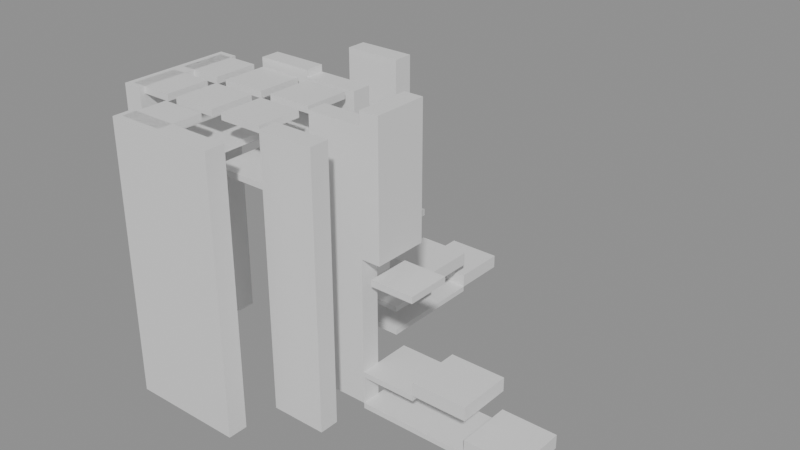 # Source: building_lego.blend  (saved by Blender 5.0.119; exported with 4.5.12 LTS)
import bpy
from mathutils import Matrix  # noqa: F401  (used for matrix-valued properties, if any)

bpy.ops.wm.read_factory_settings(use_empty=True)
scene = bpy.context.scene
scene.name = 'Scene'

# ---- collections
col_01_paredes_externas = bpy.data.collections.new('01_Paredes_Externas'); scene.collection.children.link(col_01_paredes_externas)
col_02_paredes_internas = bpy.data.collections.new('02_Paredes_Internas'); scene.collection.children.link(col_02_paredes_internas)
col_03_pisos_escadas = bpy.data.collections.new('03_Pisos_Escadas'); scene.collection.children.link(col_03_pisos_escadas)
col_04_moveis_decoracoes = bpy.data.collections.new('04_Moveis_Decoracoes'); scene.collection.children.link(col_04_moveis_decoracoes)

# ---- materials (node trees are filled in below, after node groups)
mat_mat_parede_externa = bpy.data.materials.new('Mat_Parede_Externa')
mat_mat_parede_interna = bpy.data.materials.new('Mat_Parede_Interna')
mat_mat_pisos = bpy.data.materials.new('Mat_Pisos')
mat_mat_moveis = bpy.data.materials.new('Mat_Moveis')

# ---- material node trees
mat_mat_parede_externa.use_nodes = True; mat_mat_parede_externa.node_tree.nodes.clear()
_N = mat_mat_parede_externa.node_tree.nodes; _L = mat_mat_parede_externa.node_tree.links
n0 = _N.new('ShaderNodeBsdfPrincipled'); n0.name = 'BSDF - Pré-fundamentado'; n0.location = (-200, 100)
n1 = _N.new('ShaderNodeOutputMaterial'); n1.name = 'Saída de material'; n1.location = (200, 100)
_L.new(n0.outputs[0], n1.inputs[0])
n1.is_active_output = True
mat_mat_parede_interna.use_nodes = True; mat_mat_parede_interna.node_tree.nodes.clear()
_N = mat_mat_parede_interna.node_tree.nodes; _L = mat_mat_parede_interna.node_tree.links
n0 = _N.new('ShaderNodeBsdfPrincipled'); n0.name = 'BSDF - Pré-fundamentado'; n0.location = (-200, 100)
n1 = _N.new('ShaderNodeOutputMaterial'); n1.name = 'Saída de material'; n1.location = (200, 100)
_L.new(n0.outputs[0], n1.inputs[0])
n1.is_active_output = True
mat_mat_pisos.use_nodes = True; mat_mat_pisos.node_tree.nodes.clear()
_N = mat_mat_pisos.node_tree.nodes; _L = mat_mat_pisos.node_tree.links
n0 = _N.new('ShaderNodeBsdfPrincipled'); n0.name = 'BSDF - Pré-fundamentado'; n0.location = (-200, 100)
n1 = _N.new('ShaderNodeOutputMaterial'); n1.name = 'Saída de material'; n1.location = (200, 100)
_L.new(n0.outputs[0], n1.inputs[0])
n1.is_active_output = True
mat_mat_moveis.use_nodes = True; mat_mat_moveis.node_tree.nodes.clear()
_N = mat_mat_moveis.node_tree.nodes; _L = mat_mat_moveis.node_tree.links
n0 = _N.new('ShaderNodeBsdfPrincipled'); n0.name = 'BSDF - Pré-fundamentado'; n0.location = (-200, 100)
n1 = _N.new('ShaderNodeOutputMaterial'); n1.name = 'Saída de material'; n1.location = (200, 100)
_L.new(n0.outputs[0], n1.inputs[0])
n1.is_active_output = True

# ---- meshes
me_bloco_jungle_wall_328_155_z_1 = bpy.data.meshes.new('Bloco_jungle_wall_328_155_z-1')
me_bloco_jungle_wall_328_155_z_1.from_pydata([(-0.5, -0.175, -1.2), (0.5, -0.175, -1.2), (0.5, 0.175, -1.2), (-0.5, 0.175, -1.2), (-0.5, -0.175, 1.2), (0.5, -0.175, 1.2), (0.5, 0.175, 1.2), (-0.5, 0.175, 1.2)], [], [(0, 1, 2, 3), (4, 7, 6, 5), (0, 4, 5, 1), (2, 6, 7, 3), (0, 3, 7, 4), (1, 5, 6, 2)])
me_bloco_jungle_wall_328_155_z_1.materials.append(mat_mat_parede_externa)
me_bloco_jungle_wall_328_155_z_1.update()
me_bloco_jungle_wall_328_155_z19 = bpy.data.meshes.new('Bloco_jungle_wall_328_155_z19')
me_bloco_jungle_wall_328_155_z19.from_pydata([(-0.5, -0.175, -1.2), (0.5, -0.175, -1.2), (0.5, 0.175, -1.2), (-0.5, 0.175, -1.2), (-0.5, -0.175, 1.2), (0.5, -0.175, 1.2), (0.5, 0.175, 1.2), (-0.5, 0.175, 1.2)], [], [(0, 1, 2, 3), (4, 7, 6, 5), (0, 4, 5, 1), (2, 6, 7, 3), (0, 3, 7, 4), (1, 5, 6, 2)])
me_bloco_jungle_wall_328_155_z19.materials.append(mat_mat_parede_externa)
me_bloco_jungle_wall_328_155_z19.update()
me_bloco_jungle_wall_329_155_z_1 = bpy.data.meshes.new('Bloco_jungle_wall_329_155_z-1')
me_bloco_jungle_wall_329_155_z_1.from_pydata([(-0.5, -0.175, -1.2), (0.5, -0.175, -1.2), (0.5, 0.175, -1.2), (-0.5, 0.175, -1.2), (-0.5, -0.175, 1.2), (0.5, -0.175, 1.2), (0.5, 0.175, 1.2), (-0.5, 0.175, 1.2)], [], [(0, 1, 2, 3), (4, 7, 6, 5), (0, 4, 5, 1), (2, 6, 7, 3), (0, 3, 7, 4), (1, 5, 6, 2)])
me_bloco_jungle_wall_329_155_z_1.materials.append(mat_mat_parede_externa)
me_bloco_jungle_wall_329_155_z_1.update()
me_bloco_jungle_wall_329_155_z19 = bpy.data.meshes.new('Bloco_jungle_wall_329_155_z19')
me_bloco_jungle_wall_329_155_z19.from_pydata([(-0.5, -0.175, -1.2), (0.5, -0.175, -1.2), (0.5, 0.175, -1.2), (-0.5, 0.175, -1.2), (-0.5, -0.175, 1.2), (0.5, -0.175, 1.2), (0.5, 0.175, 1.2), (-0.5, 0.175, 1.2)], [], [(0, 1, 2, 3), (4, 7, 6, 5), (0, 4, 5, 1), (2, 6, 7, 3), (0, 3, 7, 4), (1, 5, 6, 2)])
me_bloco_jungle_wall_329_155_z19.materials.append(mat_mat_parede_externa)
me_bloco_jungle_wall_329_155_z19.update()
me_bloco_stone_arch_329_159_z21 = bpy.data.meshes.new('Bloco_stone_arch_329_159_z21')
me_bloco_stone_arch_329_159_z21.from_pydata([(-0.5, -0.175, -1.2), (0.5, -0.175, -1.2), (0.5, 0.175, -1.2), (-0.5, 0.175, -1.2), (-0.5, -0.175, 1.2), (0.5, -0.175, 1.2), (0.5, 0.175, 1.2), (-0.5, 0.175, 1.2)], [], [(0, 1, 2, 3), (4, 7, 6, 5), (0, 4, 5, 1), (2, 6, 7, 3), (0, 3, 7, 4), (1, 5, 6, 2)])
me_bloco_stone_arch_329_159_z21.materials.append(mat_mat_parede_externa)
me_bloco_stone_arch_329_159_z21.update()
me_bloco_jungle_wall_327_156_z_1 = bpy.data.meshes.new('Bloco_jungle_wall_327_156_z-1')
me_bloco_jungle_wall_327_156_z_1.from_pydata([(-0.175, -0.5, -1.2), (0.175, -0.5, -1.2), (0.175, 0.5, -1.2), (-0.175, 0.5, -1.2), (-0.175, -0.5, 1.2), (0.175, -0.5, 1.2), (0.175, 0.5, 1.2), (-0.175, 0.5, 1.2)], [], [(0, 1, 2, 3), (4, 7, 6, 5), (0, 4, 5, 1), (2, 6, 7, 3), (0, 3, 7, 4), (1, 5, 6, 2)])
me_bloco_jungle_wall_327_156_z_1.materials.append(mat_mat_parede_externa)
me_bloco_jungle_wall_327_156_z_1.update()
me_bloco_jungle_wall_327_156_z19 = bpy.data.meshes.new('Bloco_jungle_wall_327_156_z19')
me_bloco_jungle_wall_327_156_z19.from_pydata([(-0.175, -0.5, -1.2), (0.175, -0.5, -1.2), (0.175, 0.5, -1.2), (-0.175, 0.5, -1.2), (-0.175, -0.5, 1.2), (0.175, -0.5, 1.2), (0.175, 0.5, 1.2), (-0.175, 0.5, 1.2)], [], [(0, 1, 2, 3), (4, 7, 6, 5), (0, 4, 5, 1), (2, 6, 7, 3), (0, 3, 7, 4), (1, 5, 6, 2)])
me_bloco_jungle_wall_327_156_z19.materials.append(mat_mat_parede_externa)
me_bloco_jungle_wall_327_156_z19.update()
me_bloco_jungle_wall_327_157_z_1 = bpy.data.meshes.new('Bloco_jungle_wall_327_157_z-1')
me_bloco_jungle_wall_327_157_z_1.from_pydata([(-0.175, -0.5, -1.2), (0.175, -0.5, -1.2), (0.175, 0.5, -1.2), (-0.175, 0.5, -1.2), (-0.175, -0.5, 1.2), (0.175, -0.5, 1.2), (0.175, 0.5, 1.2), (-0.175, 0.5, 1.2)], [], [(0, 1, 2, 3), (4, 7, 6, 5), (0, 4, 5, 1), (2, 6, 7, 3), (0, 3, 7, 4), (1, 5, 6, 2)])
me_bloco_jungle_wall_327_157_z_1.materials.append(mat_mat_parede_externa)
me_bloco_jungle_wall_327_157_z_1.update()
me_bloco_jungle_wall_327_157_z19 = bpy.data.meshes.new('Bloco_jungle_wall_327_157_z19')
me_bloco_jungle_wall_327_157_z19.from_pydata([(-0.175, -0.5, -1.2), (0.175, -0.5, -1.2), (0.175, 0.5, -1.2), (-0.175, 0.5, -1.2), (-0.175, -0.5, 1.2), (0.175, -0.5, 1.2), (0.175, 0.5, 1.2), (-0.175, 0.5, 1.2)], [], [(0, 1, 2, 3), (4, 7, 6, 5), (0, 4, 5, 1), (2, 6, 7, 3), (0, 3, 7, 4), (1, 5, 6, 2)])
me_bloco_jungle_wall_327_157_z19.materials.append(mat_mat_parede_externa)
me_bloco_jungle_wall_327_157_z19.update()
me_bloco_stone_arch_331_157_z21 = bpy.data.meshes.new('Bloco_stone_arch_331_157_z21')
me_bloco_stone_arch_331_157_z21.from_pydata([(-0.175, -0.5, -1.2), (0.175, -0.5, -1.2), (0.175, 0.5, -1.2), (-0.175, 0.5, -1.2), (-0.175, -0.5, 1.2), (0.175, -0.5, 1.2), (0.175, 0.5, 1.2), (-0.175, 0.5, 1.2)], [], [(0, 1, 2, 3), (4, 7, 6, 5), (0, 4, 5, 1), (2, 6, 7, 3), (0, 3, 7, 4), (1, 5, 6, 2)])
me_bloco_stone_arch_331_157_z21.materials.append(mat_mat_parede_externa)
me_bloco_stone_arch_331_157_z21.update()
me_bloco_jungle_wall_330_156_z_1 = bpy.data.meshes.new('Bloco_jungle_wall_330_156_z-1')
me_bloco_jungle_wall_330_156_z_1.from_pydata([(-0.5, -0.175, -1.2), (0.5, -0.175, -1.2), (0.5, 0.175, -1.2), (-0.5, 0.175, -1.2), (-0.5, -0.175, 1.2), (0.5, -0.175, 1.2), (0.5, 0.175, 1.2), (-0.5, 0.175, 1.2)], [], [(0, 1, 2, 3), (4, 7, 6, 5), (0, 4, 5, 1), (2, 6, 7, 3), (0, 3, 7, 4), (1, 5, 6, 2)])
me_bloco_jungle_wall_330_156_z_1.materials.append(mat_mat_parede_interna)
me_bloco_jungle_wall_330_156_z_1.update()
me_bloco_jungle_wall_330_156_z19 = bpy.data.meshes.new('Bloco_jungle_wall_330_156_z19')
me_bloco_jungle_wall_330_156_z19.from_pydata([(-0.5, -0.175, -1.2), (0.5, -0.175, -1.2), (0.5, 0.175, -1.2), (-0.5, 0.175, -1.2), (-0.5, -0.175, 1.2), (0.5, -0.175, 1.2), (0.5, 0.175, 1.2), (-0.5, 0.175, 1.2)], [], [(0, 1, 2, 3), (4, 7, 6, 5), (0, 4, 5, 1), (2, 6, 7, 3), (0, 3, 7, 4), (1, 5, 6, 2)])
me_bloco_jungle_wall_330_156_z19.materials.append(mat_mat_parede_interna)
me_bloco_jungle_wall_330_156_z19.update()
me_bloco_jungle_wall_330_157_z_1 = bpy.data.meshes.new('Bloco_jungle_wall_330_157_z-1')
me_bloco_jungle_wall_330_157_z_1.from_pydata([(-0.5, -0.175, -1.2), (0.5, -0.175, -1.2), (0.5, 0.175, -1.2), (-0.5, 0.175, -1.2), (-0.5, -0.175, 1.2), (0.5, -0.175, 1.2), (0.5, 0.175, 1.2), (-0.5, 0.175, 1.2)], [], [(0, 1, 2, 3), (4, 7, 6, 5), (0, 4, 5, 1), (2, 6, 7, 3), (0, 3, 7, 4), (1, 5, 6, 2)])
me_bloco_jungle_wall_330_157_z_1.materials.append(mat_mat_parede_interna)
me_bloco_jungle_wall_330_157_z_1.update()
me_bloco_jungle_wall_330_157_z19 = bpy.data.meshes.new('Bloco_jungle_wall_330_157_z19')
me_bloco_jungle_wall_330_157_z19.from_pydata([(-0.5, -0.175, -1.2), (0.5, -0.175, -1.2), (0.5, 0.175, -1.2), (-0.5, 0.175, -1.2), (-0.5, -0.175, 1.2), (0.5, -0.175, 1.2), (0.5, 0.175, 1.2), (-0.5, 0.175, 1.2)], [], [(0, 1, 2, 3), (4, 7, 6, 5), (0, 4, 5, 1), (2, 6, 7, 3), (0, 3, 7, 4), (1, 5, 6, 2)])
me_bloco_jungle_wall_330_157_z19.materials.append(mat_mat_parede_interna)
me_bloco_jungle_wall_330_157_z19.update()
me_bloco_jungle_wall_328_158_z_1 = bpy.data.meshes.new('Bloco_jungle_wall_328_158_z-1')
me_bloco_jungle_wall_328_158_z_1.from_pydata([(-0.5, -0.175, -1.2), (0.5, -0.175, -1.2), (0.5, 0.175, -1.2), (-0.5, 0.175, -1.2), (-0.5, -0.175, 1.2), (0.5, -0.175, 1.2), (0.5, 0.175, 1.2), (-0.5, 0.175, 1.2)], [], [(0, 1, 2, 3), (4, 7, 6, 5), (0, 4, 5, 1), (2, 6, 7, 3), (0, 3, 7, 4), (1, 5, 6, 2)])
me_bloco_jungle_wall_328_158_z_1.materials.append(mat_mat_parede_interna)
me_bloco_jungle_wall_328_158_z_1.update()
me_bloco_jungle_wall_328_158_z20 = bpy.data.meshes.new('Bloco_jungle_wall_328_158_z20')
me_bloco_jungle_wall_328_158_z20.from_pydata([(-0.5, -0.175, -1.2), (0.5, -0.175, -1.2), (0.5, 0.175, -1.2), (-0.5, 0.175, -1.2), (-0.5, -0.175, 1.2), (0.5, -0.175, 1.2), (0.5, 0.175, 1.2), (-0.5, 0.175, 1.2)], [], [(0, 1, 2, 3), (4, 7, 6, 5), (0, 4, 5, 1), (2, 6, 7, 3), (0, 3, 7, 4), (1, 5, 6, 2)])
me_bloco_jungle_wall_328_158_z20.materials.append(mat_mat_parede_interna)
me_bloco_jungle_wall_328_158_z20.update()
me_bloco_jungle_wall_329_158_z_1 = bpy.data.meshes.new('Bloco_jungle_wall_329_158_z-1')
me_bloco_jungle_wall_329_158_z_1.from_pydata([(-0.5, -0.175, -1.2), (0.5, -0.175, -1.2), (0.5, 0.175, -1.2), (-0.5, 0.175, -1.2), (-0.5, -0.175, 1.2), (0.5, -0.175, 1.2), (0.5, 0.175, 1.2), (-0.5, 0.175, 1.2)], [], [(0, 1, 2, 3), (4, 7, 6, 5), (0, 4, 5, 1), (2, 6, 7, 3), (0, 3, 7, 4), (1, 5, 6, 2)])
me_bloco_jungle_wall_329_158_z_1.materials.append(mat_mat_parede_interna)
me_bloco_jungle_wall_329_158_z_1.update()
me_bloco_jungle_wall_329_158_z19 = bpy.data.meshes.new('Bloco_jungle_wall_329_158_z19')
me_bloco_jungle_wall_329_158_z19.from_pydata([(-0.5, -0.175, -1.2), (0.5, -0.175, -1.2), (0.5, 0.175, -1.2), (-0.5, 0.175, -1.2), (-0.5, -0.175, 1.2), (0.5, -0.175, 1.2), (0.5, 0.175, 1.2), (-0.5, 0.175, 1.2)], [], [(0, 1, 2, 3), (4, 7, 6, 5), (0, 4, 5, 1), (2, 6, 7, 3), (0, 3, 7, 4), (1, 5, 6, 2)])
me_bloco_jungle_wall_329_158_z19.materials.append(mat_mat_parede_interna)
me_bloco_jungle_wall_329_158_z19.update()
me_piso_stone_328_156_z34 = bpy.data.meshes.new('Piso_stone_328_156_z34')
me_piso_stone_328_156_z34.from_pydata([(-0.5, -0.5, -0.05), (0.5, -0.5, -0.05), (0.5, 0.5, -0.05), (-0.5, 0.5, -0.05), (-0.5, -0.5, 0.05), (0.5, -0.5, 0.05), (0.5, 0.5, 0.05), (-0.5, 0.5, 0.05)], [], [(0, 1, 2, 3), (4, 7, 6, 5), (0, 4, 5, 1), (2, 6, 7, 3), (0, 3, 7, 4), (1, 5, 6, 2)])
me_piso_stone_328_156_z34.materials.append(mat_mat_pisos)
me_piso_stone_328_156_z34.update()
me_piso_stone_329_156_z32 = bpy.data.meshes.new('Piso_stone_329_156_z32')
me_piso_stone_329_156_z32.from_pydata([(-0.5, -0.5, -0.05), (0.5, -0.5, -0.05), (0.5, 0.5, -0.05), (-0.5, 0.5, -0.05), (-0.5, -0.5, 0.05), (0.5, -0.5, 0.05), (0.5, 0.5, 0.05), (-0.5, 0.5, 0.05)], [], [(0, 1, 2, 3), (4, 7, 6, 5), (0, 4, 5, 1), (2, 6, 7, 3), (0, 3, 7, 4), (1, 5, 6, 2)])
me_piso_stone_329_156_z32.materials.append(mat_mat_pisos)
me_piso_stone_329_156_z32.update()
me_piso_stone_328_157_z34 = bpy.data.meshes.new('Piso_stone_328_157_z34')
me_piso_stone_328_157_z34.from_pydata([(-0.5, -0.5, -0.05), (0.5, -0.5, -0.05), (0.5, 0.5, -0.05), (-0.5, 0.5, -0.05), (-0.5, -0.5, 0.05), (0.5, -0.5, 0.05), (0.5, 0.5, 0.05), (-0.5, 0.5, 0.05)], [], [(0, 1, 2, 3), (4, 7, 6, 5), (0, 4, 5, 1), (2, 6, 7, 3), (0, 3, 7, 4), (1, 5, 6, 2)])
me_piso_stone_328_157_z34.materials.append(mat_mat_pisos)
me_piso_stone_328_157_z34.update()
me_piso_stone_329_157_z34 = bpy.data.meshes.new('Piso_stone_329_157_z34')
me_piso_stone_329_157_z34.from_pydata([(-0.5, -0.5, -0.05), (0.5, -0.5, -0.05), (0.5, 0.5, -0.05), (-0.5, 0.5, -0.05), (-0.5, -0.5, 0.05), (0.5, -0.5, 0.05), (0.5, 0.5, 0.05), (-0.5, 0.5, 0.05)], [], [(0, 1, 2, 3), (4, 7, 6, 5), (0, 4, 5, 1), (2, 6, 7, 3), (0, 3, 7, 4), (1, 5, 6, 2)])
me_piso_stone_329_157_z34.materials.append(mat_mat_pisos)
me_piso_stone_329_157_z34.update()
me_piso_stone_331_157_z_1 = bpy.data.meshes.new('Piso_stone_331_157_z-1')
me_piso_stone_331_157_z_1.from_pydata([(-0.5, -0.5, -0.05), (0.5, -0.5, -0.05), (0.5, 0.5, -0.05), (-0.5, 0.5, -0.05), (-0.5, -0.5, 0.05), (0.5, -0.5, 0.05), (0.5, 0.5, 0.05), (-0.5, 0.5, 0.05)], [], [(0, 1, 2, 3), (4, 7, 6, 5), (0, 4, 5, 1), (2, 6, 7, 3), (0, 3, 7, 4), (1, 5, 6, 2)])
me_piso_stone_331_157_z_1.materials.append(mat_mat_pisos)
me_piso_stone_331_157_z_1.update()
me_piso_stone_331_157_z4 = bpy.data.meshes.new('Piso_stone_331_157_z4')
me_piso_stone_331_157_z4.from_pydata([(-0.5, -0.5, -0.05), (0.5, -0.5, -0.05), (0.5, 0.5, -0.05), (-0.5, 0.5, -0.05), (-0.5, -0.5, 0.05), (0.5, -0.5, 0.05), (0.5, 0.5, 0.05), (-0.5, 0.5, 0.05)], [], [(0, 1, 2, 3), (4, 7, 6, 5), (0, 4, 5, 1), (2, 6, 7, 3), (0, 3, 7, 4), (1, 5, 6, 2)])
me_piso_stone_331_157_z4.materials.append(mat_mat_pisos)
me_piso_stone_331_157_z4.update()
me_piso_stone_332_157_z_1 = bpy.data.meshes.new('Piso_stone_332_157_z-1')
me_piso_stone_332_157_z_1.from_pydata([(-0.5, -0.5, -0.05), (0.5, -0.5, -0.05), (0.5, 0.5, -0.05), (-0.5, 0.5, -0.05), (-0.5, -0.5, 0.05), (0.5, -0.5, 0.05), (0.5, 0.5, 0.05), (-0.5, 0.5, 0.05)], [], [(0, 1, 2, 3), (4, 7, 6, 5), (0, 4, 5, 1), (2, 6, 7, 3), (0, 3, 7, 4), (1, 5, 6, 2)])
me_piso_stone_332_157_z_1.materials.append(mat_mat_pisos)
me_piso_stone_332_157_z_1.update()
me_piso_stone_329_159_z_1 = bpy.data.meshes.new('Piso_stone_329_159_z-1')
me_piso_stone_329_159_z_1.from_pydata([(-0.5, -0.5, -0.05), (0.5, -0.5, -0.05), (0.5, 0.5, -0.05), (-0.5, 0.5, -0.05), (-0.5, -0.5, 0.05), (0.5, -0.5, 0.05), (0.5, 0.5, 0.05), (-0.5, 0.5, 0.05)], [], [(0, 1, 2, 3), (4, 7, 6, 5), (0, 4, 5, 1), (2, 6, 7, 3), (0, 3, 7, 4), (1, 5, 6, 2)])
me_piso_stone_329_159_z_1.materials.append(mat_mat_pisos)
me_piso_stone_329_159_z_1.update()
me_piso_stone_329_159_z3 = bpy.data.meshes.new('Piso_stone_329_159_z3')
me_piso_stone_329_159_z3.from_pydata([(-0.5, -0.5, -0.05), (0.5, -0.5, -0.05), (0.5, 0.5, -0.05), (-0.5, 0.5, -0.05), (-0.5, -0.5, 0.05), (0.5, -0.5, 0.05), (0.5, 0.5, 0.05), (-0.5, 0.5, 0.05)], [], [(0, 1, 2, 3), (4, 7, 6, 5), (0, 4, 5, 1), (2, 6, 7, 3), (0, 3, 7, 4), (1, 5, 6, 2)])
me_piso_stone_329_159_z3.materials.append(mat_mat_pisos)
me_piso_stone_329_159_z3.update()
me_piso_stone_329_160_z_1 = bpy.data.meshes.new('Piso_stone_329_160_z-1')
me_piso_stone_329_160_z_1.from_pydata([(-0.5, -0.5, -0.05), (0.5, -0.5, -0.05), (0.5, 0.5, -0.05), (-0.5, 0.5, -0.05), (-0.5, -0.5, 0.05), (0.5, -0.5, 0.05), (0.5, 0.5, 0.05), (-0.5, 0.5, 0.05)], [], [(0, 1, 2, 3), (4, 7, 6, 5), (0, 4, 5, 1), (2, 6, 7, 3), (0, 3, 7, 4), (1, 5, 6, 2)])
me_piso_stone_329_160_z_1.materials.append(mat_mat_pisos)
me_piso_stone_329_160_z_1.update()
me_degrau_332_157_z4 = bpy.data.meshes.new('Degrau_332_157_z4')
me_degrau_332_157_z4.from_pydata([(-0.5, -0.5, -0.125), (0.5, -0.5, -0.125), (0.5, 0.5, -0.125), (-0.5, 0.5, -0.125), (-0.5, -0.5, 0.125), (0.5, -0.5, 0.125), (0.5, 0.5, 0.125), (-0.5, 0.5, 0.125)], [], [(0, 1, 2, 3), (4, 7, 6, 5), (0, 4, 5, 1), (2, 6, 7, 3), (0, 3, 7, 4), (1, 5, 6, 2)])
me_degrau_332_157_z4.materials.append(mat_mat_pisos)
me_degrau_332_157_z4.update()
me_degrau_333_157_z_1 = bpy.data.meshes.new('Degrau_333_157_z-1')
me_degrau_333_157_z_1.from_pydata([(-0.5, -0.5, -0.125), (0.5, -0.5, -0.125), (0.5, 0.5, -0.125), (-0.5, 0.5, -0.125), (-0.5, -0.5, 0.125), (0.5, -0.5, 0.125), (0.5, 0.5, 0.125), (-0.5, 0.5, 0.125)], [], [(0, 1, 2, 3), (4, 7, 6, 5), (0, 4, 5, 1), (2, 6, 7, 3), (0, 3, 7, 4), (1, 5, 6, 2)])
me_degrau_333_157_z_1.materials.append(mat_mat_pisos)
me_degrau_333_157_z_1.update()
me_degrau_329_160_z3 = bpy.data.meshes.new('Degrau_329_160_z3')
me_degrau_329_160_z3.from_pydata([(-0.5, -0.5, -0.125), (0.5, -0.5, -0.125), (0.5, 0.5, -0.125), (-0.5, 0.5, -0.125), (-0.5, -0.5, 0.125), (0.5, -0.5, 0.125), (0.5, 0.5, 0.125), (-0.5, 0.5, 0.125)], [], [(0, 1, 2, 3), (4, 7, 6, 5), (0, 4, 5, 1), (2, 6, 7, 3), (0, 3, 7, 4), (1, 5, 6, 2)])
me_degrau_329_160_z3.materials.append(mat_mat_pisos)
me_degrau_329_160_z3.update()
me_degrau_329_161_z_1 = bpy.data.meshes.new('Degrau_329_161_z-1')
me_degrau_329_161_z_1.from_pydata([(-0.5, -0.5, -0.125), (0.5, -0.5, -0.125), (0.5, 0.5, -0.125), (-0.5, 0.5, -0.125), (-0.5, -0.5, 0.125), (0.5, -0.5, 0.125), (0.5, 0.5, 0.125), (-0.5, 0.5, 0.125)], [], [(0, 1, 2, 3), (4, 7, 6, 5), (0, 4, 5, 1), (2, 6, 7, 3), (0, 3, 7, 4), (1, 5, 6, 2)])
me_degrau_329_161_z_1.materials.append(mat_mat_pisos)
me_degrau_329_161_z_1.update()
me_movel_pile_of_skulls_327_156_z38 = bpy.data.meshes.new('Movel_pile_of_skulls_327_156_z38')
me_movel_pile_of_skulls_327_156_z38.from_pydata([(-0.4, -0.4, -0.06), (0.4, -0.4, -0.06), (0.4, 0.4, -0.06), (-0.4, 0.4, -0.06), (-0.4, -0.4, 0.06), (0.4, -0.4, 0.06), (0.4, 0.4, 0.06), (-0.4, 0.4, 0.06)], [], [(0, 1, 2, 3), (4, 7, 6, 5), (0, 4, 5, 1), (2, 6, 7, 3), (0, 3, 7, 4), (1, 5, 6, 2)])
me_movel_pile_of_skulls_327_156_z38.materials.append(mat_mat_moveis)
me_movel_pile_of_skulls_327_156_z38.update()
me_movel_pile_of_skulls_327_157_z38 = bpy.data.meshes.new('Movel_pile_of_skulls_327_157_z38')
me_movel_pile_of_skulls_327_157_z38.from_pydata([(-0.4, -0.4, -0.06), (0.4, -0.4, -0.06), (0.4, 0.4, -0.06), (-0.4, 0.4, -0.06), (-0.4, -0.4, 0.06), (0.4, -0.4, 0.06), (0.4, 0.4, 0.06), (-0.4, 0.4, 0.06)], [], [(0, 1, 2, 3), (4, 7, 6, 5), (0, 4, 5, 1), (2, 6, 7, 3), (0, 3, 7, 4), (1, 5, 6, 2)])
me_movel_pile_of_skulls_327_157_z38.materials.append(mat_mat_moveis)
me_movel_pile_of_skulls_327_157_z38.update()
me_movel_pile_of_skulls_328_155_z38 = bpy.data.meshes.new('Movel_pile_of_skulls_328_155_z38')
me_movel_pile_of_skulls_328_155_z38.from_pydata([(-0.4, -0.4, -0.06), (0.4, -0.4, -0.06), (0.4, 0.4, -0.06), (-0.4, 0.4, -0.06), (-0.4, -0.4, 0.06), (0.4, -0.4, 0.06), (0.4, 0.4, 0.06), (-0.4, 0.4, 0.06)], [], [(0, 1, 2, 3), (4, 7, 6, 5), (0, 4, 5, 1), (2, 6, 7, 3), (0, 3, 7, 4), (1, 5, 6, 2)])
me_movel_pile_of_skulls_328_155_z38.materials.append(mat_mat_moveis)
me_movel_pile_of_skulls_328_155_z38.update()
me_movel_pile_of_skulls_328_156_z38 = bpy.data.meshes.new('Movel_pile_of_skulls_328_156_z38')
me_movel_pile_of_skulls_328_156_z38.from_pydata([(-0.4, -0.4, -0.06), (0.4, -0.4, -0.06), (0.4, 0.4, -0.06), (-0.4, 0.4, -0.06), (-0.4, -0.4, 0.06), (0.4, -0.4, 0.06), (0.4, 0.4, 0.06), (-0.4, 0.4, 0.06)], [], [(0, 1, 2, 3), (4, 7, 6, 5), (0, 4, 5, 1), (2, 6, 7, 3), (0, 3, 7, 4), (1, 5, 6, 2)])
me_movel_pile_of_skulls_328_156_z38.materials.append(mat_mat_moveis)
me_movel_pile_of_skulls_328_156_z38.update()
me_movel_pile_of_skulls_329_156_z38 = bpy.data.meshes.new('Movel_pile_of_skulls_329_156_z38')
me_movel_pile_of_skulls_329_156_z38.from_pydata([(-0.4, -0.4, -0.06), (0.4, -0.4, -0.06), (0.4, 0.4, -0.06), (-0.4, 0.4, -0.06), (-0.4, -0.4, 0.06), (0.4, -0.4, 0.06), (0.4, 0.4, 0.06), (-0.4, 0.4, 0.06)], [], [(0, 1, 2, 3), (4, 7, 6, 5), (0, 4, 5, 1), (2, 6, 7, 3), (0, 3, 7, 4), (1, 5, 6, 2)])
me_movel_pile_of_skulls_329_156_z38.materials.append(mat_mat_moveis)
me_movel_pile_of_skulls_329_156_z38.update()
me_movel_pile_of_skulls_328_157_z38 = bpy.data.meshes.new('Movel_pile_of_skulls_328_157_z38')
me_movel_pile_of_skulls_328_157_z38.from_pydata([(-0.4, -0.4, -0.06), (0.4, -0.4, -0.06), (0.4, 0.4, -0.06), (-0.4, 0.4, -0.06), (-0.4, -0.4, 0.06), (0.4, -0.4, 0.06), (0.4, 0.4, 0.06), (-0.4, 0.4, 0.06)], [], [(0, 1, 2, 3), (4, 7, 6, 5), (0, 4, 5, 1), (2, 6, 7, 3), (0, 3, 7, 4), (1, 5, 6, 2)])
me_movel_pile_of_skulls_328_157_z38.materials.append(mat_mat_moveis)
me_movel_pile_of_skulls_328_157_z38.update()
me_movel_pile_of_skulls_329_157_z38 = bpy.data.meshes.new('Movel_pile_of_skulls_329_157_z38')
me_movel_pile_of_skulls_329_157_z38.from_pydata([(-0.4, -0.4, -0.06), (0.4, -0.4, -0.06), (0.4, 0.4, -0.06), (-0.4, 0.4, -0.06), (-0.4, -0.4, 0.06), (0.4, -0.4, 0.06), (0.4, 0.4, 0.06), (-0.4, 0.4, 0.06)], [], [(0, 1, 2, 3), (4, 7, 6, 5), (0, 4, 5, 1), (2, 6, 7, 3), (0, 3, 7, 4), (1, 5, 6, 2)])
me_movel_pile_of_skulls_329_157_z38.materials.append(mat_mat_moveis)
me_movel_pile_of_skulls_329_157_z38.update()
me_movel_chains_331_157_z17 = bpy.data.meshes.new('Movel_chains_331_157_z17')
me_movel_chains_331_157_z17.from_pydata([(-0.4, -0.4, -0.06), (0.4, -0.4, -0.06), (0.4, 0.4, -0.06), (-0.4, 0.4, -0.06), (-0.4, -0.4, 0.06), (0.4, -0.4, 0.06), (0.4, 0.4, 0.06), (-0.4, 0.4, 0.06)], [], [(0, 1, 2, 3), (4, 7, 6, 5), (0, 4, 5, 1), (2, 6, 7, 3), (0, 3, 7, 4), (1, 5, 6, 2)])
me_movel_chains_331_157_z17.materials.append(mat_mat_moveis)
me_movel_chains_331_157_z17.update()
me_movel_skeleton_329_159_z15 = bpy.data.meshes.new('Movel_skeleton_329_159_z15')
me_movel_skeleton_329_159_z15.from_pydata([(-0.4, -0.4, -0.06), (0.4, -0.4, -0.06), (0.4, 0.4, -0.06), (-0.4, 0.4, -0.06), (-0.4, -0.4, 0.06), (0.4, -0.4, 0.06), (0.4, 0.4, 0.06), (-0.4, 0.4, 0.06)], [], [(0, 1, 2, 3), (4, 7, 6, 5), (0, 4, 5, 1), (2, 6, 7, 3), (0, 3, 7, 4), (1, 5, 6, 2)])
me_movel_skeleton_329_159_z15.materials.append(mat_mat_moveis)
me_movel_skeleton_329_159_z15.update()

# ---- objects
ob_parede_externa_norte_y155_x328_329 = bpy.data.objects.new('Parede_Externa_Norte_Y155_X328_329', None)
ob_bloco_jungle_wall_328_155_z_1 = bpy.data.objects.new('Bloco_jungle_wall_328_155_z-1', me_bloco_jungle_wall_328_155_z_1)
ob_bloco_jungle_wall_328_155_z19 = bpy.data.objects.new('Bloco_jungle_wall_328_155_z19', me_bloco_jungle_wall_328_155_z19)
ob_bloco_jungle_wall_329_155_z_1 = bpy.data.objects.new('Bloco_jungle_wall_329_155_z-1', me_bloco_jungle_wall_329_155_z_1)
ob_bloco_jungle_wall_329_155_z19 = bpy.data.objects.new('Bloco_jungle_wall_329_155_z19', me_bloco_jungle_wall_329_155_z19)
ob_parede_externa_sul_y159_x329_329 = bpy.data.objects.new('Parede_Externa_Sul_Y159_X329_329', None)
ob_bloco_stone_arch_329_159_z21 = bpy.data.objects.new('Bloco_stone_arch_329_159_z21', me_bloco_stone_arch_329_159_z21)
ob_parede_externa_oeste_x327_y156_157 = bpy.data.objects.new('Parede_Externa_Oeste_X327_Y156_157', None)
ob_bloco_jungle_wall_327_156_z_1 = bpy.data.objects.new('Bloco_jungle_wall_327_156_z-1', me_bloco_jungle_wall_327_156_z_1)
ob_bloco_jungle_wall_327_156_z19 = bpy.data.objects.new('Bloco_jungle_wall_327_156_z19', me_bloco_jungle_wall_327_156_z19)
ob_bloco_jungle_wall_327_157_z_1 = bpy.data.objects.new('Bloco_jungle_wall_327_157_z-1', me_bloco_jungle_wall_327_157_z_1)
ob_bloco_jungle_wall_327_157_z19 = bpy.data.objects.new('Bloco_jungle_wall_327_157_z19', me_bloco_jungle_wall_327_157_z19)
ob_parede_externa_leste_x331_y157_157 = bpy.data.objects.new('Parede_Externa_Leste_X331_Y157_157', None)
ob_bloco_stone_arch_331_157_z21 = bpy.data.objects.new('Bloco_stone_arch_331_157_z21', me_bloco_stone_arch_331_157_z21)
ob_parede_interna_ew_02_y156_x330_330 = bpy.data.objects.new('Parede_Interna_EW_02_Y156_X330_330', None)
ob_bloco_jungle_wall_330_156_z_1 = bpy.data.objects.new('Bloco_jungle_wall_330_156_z-1', me_bloco_jungle_wall_330_156_z_1)
ob_bloco_jungle_wall_330_156_z19 = bpy.data.objects.new('Bloco_jungle_wall_330_156_z19', me_bloco_jungle_wall_330_156_z19)
ob_parede_interna_ew_03_y157_x330_330 = bpy.data.objects.new('Parede_Interna_EW_03_Y157_X330_330', None)
ob_bloco_jungle_wall_330_157_z_1 = bpy.data.objects.new('Bloco_jungle_wall_330_157_z-1', me_bloco_jungle_wall_330_157_z_1)
ob_bloco_jungle_wall_330_157_z19 = bpy.data.objects.new('Bloco_jungle_wall_330_157_z19', me_bloco_jungle_wall_330_157_z19)
ob_parede_interna_ew_04_y158_x328_329 = bpy.data.objects.new('Parede_Interna_EW_04_Y158_X328_329', None)
ob_bloco_jungle_wall_328_158_z_1 = bpy.data.objects.new('Bloco_jungle_wall_328_158_z-1', me_bloco_jungle_wall_328_158_z_1)
ob_bloco_jungle_wall_328_158_z20 = bpy.data.objects.new('Bloco_jungle_wall_328_158_z20', me_bloco_jungle_wall_328_158_z20)
ob_bloco_jungle_wall_329_158_z_1 = bpy.data.objects.new('Bloco_jungle_wall_329_158_z-1', me_bloco_jungle_wall_329_158_z_1)
ob_bloco_jungle_wall_329_158_z19 = bpy.data.objects.new('Bloco_jungle_wall_329_158_z19', me_bloco_jungle_wall_329_158_z19)
ob_pisos_lajes = bpy.data.objects.new('Pisos_Lajes', None)
ob_piso_stone_328_156_z34 = bpy.data.objects.new('Piso_stone_328_156_z34', me_piso_stone_328_156_z34)
ob_piso_stone_329_156_z32 = bpy.data.objects.new('Piso_stone_329_156_z32', me_piso_stone_329_156_z32)
ob_piso_stone_328_157_z34 = bpy.data.objects.new('Piso_stone_328_157_z34', me_piso_stone_328_157_z34)
ob_piso_stone_329_157_z34 = bpy.data.objects.new('Piso_stone_329_157_z34', me_piso_stone_329_157_z34)
ob_piso_stone_331_157_z_1 = bpy.data.objects.new('Piso_stone_331_157_z-1', me_piso_stone_331_157_z_1)
ob_piso_stone_331_157_z4 = bpy.data.objects.new('Piso_stone_331_157_z4', me_piso_stone_331_157_z4)
ob_piso_stone_332_157_z_1 = bpy.data.objects.new('Piso_stone_332_157_z-1', me_piso_stone_332_157_z_1)
ob_piso_stone_329_159_z_1 = bpy.data.objects.new('Piso_stone_329_159_z-1', me_piso_stone_329_159_z_1)
ob_piso_stone_329_159_z3 = bpy.data.objects.new('Piso_stone_329_159_z3', me_piso_stone_329_159_z3)
ob_piso_stone_329_160_z_1 = bpy.data.objects.new('Piso_stone_329_160_z-1', me_piso_stone_329_160_z_1)
ob_escadas_corrim_os = bpy.data.objects.new('Escadas_Corrimãos', None)
ob_degrau_332_157_z4 = bpy.data.objects.new('Degrau_332_157_z4', me_degrau_332_157_z4)
ob_degrau_333_157_z_1 = bpy.data.objects.new('Degrau_333_157_z-1', me_degrau_333_157_z_1)
ob_degrau_329_160_z3 = bpy.data.objects.new('Degrau_329_160_z3', me_degrau_329_160_z3)
ob_degrau_329_161_z_1 = bpy.data.objects.new('Degrau_329_161_z-1', me_degrau_329_161_z_1)
ob_moveis_decoracoes = bpy.data.objects.new('Moveis_Decoracoes', None)
ob_movel_pile_of_skulls_327_156_z38 = bpy.data.objects.new('Movel_pile_of_skulls_327_156_z38', me_movel_pile_of_skulls_327_156_z38)
ob_movel_pile_of_skulls_327_157_z38 = bpy.data.objects.new('Movel_pile_of_skulls_327_157_z38', me_movel_pile_of_skulls_327_157_z38)
ob_movel_pile_of_skulls_328_155_z38 = bpy.data.objects.new('Movel_pile_of_skulls_328_155_z38', me_movel_pile_of_skulls_328_155_z38)
ob_movel_pile_of_skulls_328_156_z38 = bpy.data.objects.new('Movel_pile_of_skulls_328_156_z38', me_movel_pile_of_skulls_328_156_z38)
ob_movel_pile_of_skulls_329_156_z38 = bpy.data.objects.new('Movel_pile_of_skulls_329_156_z38', me_movel_pile_of_skulls_329_156_z38)
ob_movel_pile_of_skulls_328_157_z38 = bpy.data.objects.new('Movel_pile_of_skulls_328_157_z38', me_movel_pile_of_skulls_328_157_z38)
ob_movel_pile_of_skulls_329_157_z38 = bpy.data.objects.new('Movel_pile_of_skulls_329_157_z38', me_movel_pile_of_skulls_329_157_z38)
ob_movel_chains_331_157_z17 = bpy.data.objects.new('Movel_chains_331_157_z17', me_movel_chains_331_157_z17)
ob_movel_skeleton_329_159_z15 = bpy.data.objects.new('Movel_skeleton_329_159_z15', me_movel_skeleton_329_159_z15)

# ---- transforms, parenting, visibility, modifiers, constraints
ob_parede_externa_norte_y155_x328_329.location = (-1.5, -3.0, 0.0)
ob_parede_externa_norte_y155_x328_329.empty_display_type = 'CUBE'
ob_bloco_jungle_wall_328_155_z_1.parent = ob_parede_externa_norte_y155_x328_329
ob_bloco_jungle_wall_328_155_z_1.matrix_parent_inverse = Matrix(((1.0, -0.0, 0.0, 1.5), (-0.0, 1.0, -0.0, 3.0), (0.0, -0.0, 1.0, -0.0), (-0.0, 0.0, -0.0, 1.0)))
ob_bloco_jungle_wall_328_155_z_1.location = (-2.0, -3.325, 1.2)
ob_bloco_jungle_wall_328_155_z19.parent = ob_parede_externa_norte_y155_x328_329
ob_bloco_jungle_wall_328_155_z19.matrix_parent_inverse = Matrix(((1.0, -0.0, 0.0, 1.5), (-0.0, 1.0, -0.0, 3.0), (0.0, -0.0, 1.0, -0.0), (-0.0, 0.0, -0.0, 1.0)))
ob_bloco_jungle_wall_328_155_z19.location = (-2.0, -3.325, 3.6)
ob_bloco_jungle_wall_329_155_z_1.parent = ob_parede_externa_norte_y155_x328_329
ob_bloco_jungle_wall_329_155_z_1.matrix_parent_inverse = Matrix(((1.0, -0.0, 0.0, 1.5), (-0.0, 1.0, -0.0, 3.0), (0.0, -0.0, 1.0, -0.0), (-0.0, 0.0, -0.0, 1.0)))
ob_bloco_jungle_wall_329_155_z_1.location = (-1.0, -3.325, 1.2)
ob_bloco_jungle_wall_329_155_z19.parent = ob_parede_externa_norte_y155_x328_329
ob_bloco_jungle_wall_329_155_z19.matrix_parent_inverse = Matrix(((1.0, -0.0, 0.0, 1.5), (-0.0, 1.0, -0.0, 3.0), (0.0, -0.0, 1.0, -0.0), (-0.0, 0.0, -0.0, 1.0)))
ob_bloco_jungle_wall_329_155_z19.location = (-1.0, -3.325, 3.6)
ob_parede_externa_sul_y159_x329_329.location = (-1.0, 1.0, 2.64)
ob_parede_externa_sul_y159_x329_329.empty_display_type = 'CUBE'
ob_bloco_stone_arch_329_159_z21.parent = ob_parede_externa_sul_y159_x329_329
ob_bloco_stone_arch_329_159_z21.matrix_parent_inverse = Matrix(((1.0, -0.0, 0.0, 1.0), (-0.0, 1.0, -0.0, -1.0), (0.0, -0.0, 1.0, -2.64), (-0.0, 0.0, -0.0, 1.0)))
ob_bloco_stone_arch_329_159_z21.location = (-1.0, 0.675, 3.84)
ob_parede_externa_oeste_x327_y156_157.location = (-3.0, -1.5, 0.0)
ob_parede_externa_oeste_x327_y156_157.empty_display_type = 'CUBE'
ob_bloco_jungle_wall_327_156_z_1.parent = ob_parede_externa_oeste_x327_y156_157
ob_bloco_jungle_wall_327_156_z_1.matrix_parent_inverse = Matrix(((1.0, -0.0, 0.0, 3.0), (-0.0, 1.0, -0.0, 1.5), (0.0, -0.0, 1.0, -0.0), (-0.0, 0.0, -0.0, 1.0)))
ob_bloco_jungle_wall_327_156_z_1.location = (-3.325, -2.0, 1.2)
ob_bloco_jungle_wall_327_156_z19.parent = ob_parede_externa_oeste_x327_y156_157
ob_bloco_jungle_wall_327_156_z19.matrix_parent_inverse = Matrix(((1.0, -0.0, 0.0, 3.0), (-0.0, 1.0, -0.0, 1.5), (0.0, -0.0, 1.0, -0.0), (-0.0, 0.0, -0.0, 1.0)))
ob_bloco_jungle_wall_327_156_z19.location = (-3.325, -2.0, 3.6)
ob_bloco_jungle_wall_327_157_z_1.parent = ob_parede_externa_oeste_x327_y156_157
ob_bloco_jungle_wall_327_157_z_1.matrix_parent_inverse = Matrix(((1.0, -0.0, 0.0, 3.0), (-0.0, 1.0, -0.0, 1.5), (0.0, -0.0, 1.0, -0.0), (-0.0, 0.0, -0.0, 1.0)))
ob_bloco_jungle_wall_327_157_z_1.location = (-3.325, -1.0, 1.2)
ob_bloco_jungle_wall_327_157_z19.parent = ob_parede_externa_oeste_x327_y156_157
ob_bloco_jungle_wall_327_157_z19.matrix_parent_inverse = Matrix(((1.0, -0.0, 0.0, 3.0), (-0.0, 1.0, -0.0, 1.5), (0.0, -0.0, 1.0, -0.0), (-0.0, 0.0, -0.0, 1.0)))
ob_bloco_jungle_wall_327_157_z19.location = (-3.325, -1.0, 3.6)
ob_parede_externa_leste_x331_y157_157.location = (1.0, -1.0, 2.64)
ob_parede_externa_leste_x331_y157_157.empty_display_type = 'CUBE'
ob_bloco_stone_arch_331_157_z21.parent = ob_parede_externa_leste_x331_y157_157
ob_bloco_stone_arch_331_157_z21.matrix_parent_inverse = Matrix(((1.0, -0.0, 0.0, -1.0), (-0.0, 1.0, -0.0, 1.0), (0.0, -0.0, 1.0, -2.64), (-0.0, 0.0, -0.0, 1.0)))
ob_bloco_stone_arch_331_157_z21.location = (0.675, -1.0, 3.84)
ob_parede_interna_ew_02_y156_x330_330.location = (0.0, -2.0, 0.0)
ob_parede_interna_ew_02_y156_x330_330.empty_display_type = 'CUBE'
ob_bloco_jungle_wall_330_156_z_1.parent = ob_parede_interna_ew_02_y156_x330_330
ob_bloco_jungle_wall_330_156_z_1.matrix_parent_inverse = Matrix(((1.0, -0.0, 0.0, -0.0), (-0.0, 1.0, -0.0, 2.0), (0.0, -0.0, 1.0, -0.0), (-0.0, 0.0, -0.0, 1.0)))
ob_bloco_jungle_wall_330_156_z_1.location = (0.0, -2.325, 1.2)
ob_bloco_jungle_wall_330_156_z19.parent = ob_parede_interna_ew_02_y156_x330_330
ob_bloco_jungle_wall_330_156_z19.matrix_parent_inverse = Matrix(((1.0, -0.0, 0.0, -0.0), (-0.0, 1.0, -0.0, 2.0), (0.0, -0.0, 1.0, -0.0), (-0.0, 0.0, -0.0, 1.0)))
ob_bloco_jungle_wall_330_156_z19.location = (0.0, -2.325, 3.6)
ob_parede_interna_ew_03_y157_x330_330.location = (0.0, -1.0, 0.0)
ob_parede_interna_ew_03_y157_x330_330.empty_display_type = 'CUBE'
ob_bloco_jungle_wall_330_157_z_1.parent = ob_parede_interna_ew_03_y157_x330_330
ob_bloco_jungle_wall_330_157_z_1.matrix_parent_inverse = Matrix(((1.0, -0.0, 0.0, -0.0), (-0.0, 1.0, -0.0, 1.0), (0.0, -0.0, 1.0, -0.0), (-0.0, 0.0, -0.0, 1.0)))
ob_bloco_jungle_wall_330_157_z_1.location = (0.0, -1.325, 1.2)
ob_bloco_jungle_wall_330_157_z19.parent = ob_parede_interna_ew_03_y157_x330_330
ob_bloco_jungle_wall_330_157_z19.matrix_parent_inverse = Matrix(((1.0, -0.0, 0.0, -0.0), (-0.0, 1.0, -0.0, 1.0), (0.0, -0.0, 1.0, -0.0), (-0.0, 0.0, -0.0, 1.0)))
ob_bloco_jungle_wall_330_157_z19.location = (0.0, -1.325, 3.6)
ob_parede_interna_ew_04_y158_x328_329.location = (-1.5, 0.0, 0.0)
ob_parede_interna_ew_04_y158_x328_329.empty_display_type = 'CUBE'
ob_bloco_jungle_wall_328_158_z_1.parent = ob_parede_interna_ew_04_y158_x328_329
ob_bloco_jungle_wall_328_158_z_1.matrix_parent_inverse = Matrix(((1.0, -0.0, 0.0, 1.5), (-0.0, 1.0, -0.0, 0.0), (0.0, -0.0, 1.0, -0.0), (-0.0, 0.0, -0.0, 1.0)))
ob_bloco_jungle_wall_328_158_z_1.location = (-2.0, -0.325, 1.2)
ob_bloco_jungle_wall_328_158_z20.parent = ob_parede_interna_ew_04_y158_x328_329
ob_bloco_jungle_wall_328_158_z20.matrix_parent_inverse = Matrix(((1.0, -0.0, 0.0, 1.5), (-0.0, 1.0, -0.0, 0.0), (0.0, -0.0, 1.0, -0.0), (-0.0, 0.0, -0.0, 1.0)))
ob_bloco_jungle_wall_328_158_z20.location = (-2.0, -0.325, 3.72)
ob_bloco_jungle_wall_329_158_z_1.parent = ob_parede_interna_ew_04_y158_x328_329
ob_bloco_jungle_wall_329_158_z_1.matrix_parent_inverse = Matrix(((1.0, -0.0, 0.0, 1.5), (-0.0, 1.0, -0.0, 0.0), (0.0, -0.0, 1.0, -0.0), (-0.0, 0.0, -0.0, 1.0)))
ob_bloco_jungle_wall_329_158_z_1.location = (-1.0, -0.325, 1.2)
ob_bloco_jungle_wall_329_158_z19.parent = ob_parede_interna_ew_04_y158_x328_329
ob_bloco_jungle_wall_329_158_z19.matrix_parent_inverse = Matrix(((1.0, -0.0, 0.0, 1.5), (-0.0, 1.0, -0.0, 0.0), (0.0, -0.0, 1.0, -0.0), (-0.0, 0.0, -0.0, 1.0)))
ob_bloco_jungle_wall_329_158_z19.location = (-1.0, -0.325, 3.6)
ob_pisos_lajes.location = (0.0, 0.0, 0.0)
ob_pisos_lajes.empty_display_type = 'CUBE'
ob_piso_stone_328_156_z34.parent = ob_pisos_lajes
ob_piso_stone_328_156_z34.location = (-2.0, -2.0, 4.15)
ob_piso_stone_329_156_z32.parent = ob_pisos_lajes
ob_piso_stone_329_156_z32.location = (-1.0, -2.0, 3.91)
ob_piso_stone_328_157_z34.parent = ob_pisos_lajes
ob_piso_stone_328_157_z34.location = (-2.0, -1.0, 4.15)
ob_piso_stone_329_157_z34.parent = ob_pisos_lajes
ob_piso_stone_329_157_z34.location = (-1.0, -1.0, 4.15)
ob_piso_stone_331_157_z_1.parent = ob_pisos_lajes
ob_piso_stone_331_157_z_1.location = (1.0, -1.0, -0.05)
ob_piso_stone_331_157_z4.parent = ob_pisos_lajes
ob_piso_stone_331_157_z4.location = (1.0, -1.0, 0.55)
ob_piso_stone_332_157_z_1.parent = ob_pisos_lajes
ob_piso_stone_332_157_z_1.location = (2.0, -1.0, -0.05)
ob_piso_stone_329_159_z_1.parent = ob_pisos_lajes
ob_piso_stone_329_159_z_1.location = (-1.0, 1.0, -0.05)
ob_piso_stone_329_159_z3.parent = ob_pisos_lajes
ob_piso_stone_329_159_z3.location = (-1.0, 1.0, 0.43)
ob_piso_stone_329_160_z_1.parent = ob_pisos_lajes
ob_piso_stone_329_160_z_1.location = (-1.0, 2.0, -0.05)
ob_escadas_corrim_os.location = (0.0, 0.0, 0.0)
ob_escadas_corrim_os.empty_display_type = 'CUBE'
ob_degrau_332_157_z4.parent = ob_escadas_corrim_os
ob_degrau_332_157_z4.location = (2.0, -1.0, 0.725)
ob_degrau_333_157_z_1.parent = ob_escadas_corrim_os
ob_degrau_333_157_z_1.location = (3.0, -1.0, 0.125)
ob_degrau_329_160_z3.parent = ob_escadas_corrim_os
ob_degrau_329_160_z3.location = (-1.0, 2.0, 0.605)
ob_degrau_329_161_z_1.parent = ob_escadas_corrim_os
ob_degrau_329_161_z_1.location = (-1.0, 3.0, 0.125)
ob_moveis_decoracoes.location = (0.0, 0.0, 0.0)
ob_moveis_decoracoes.empty_display_type = 'CUBE'
ob_movel_pile_of_skulls_327_156_z38.parent = ob_moveis_decoracoes
ob_movel_pile_of_skulls_327_156_z38.location = (-3.0, -2.0, 4.74)
ob_movel_pile_of_skulls_327_157_z38.parent = ob_moveis_decoracoes
ob_movel_pile_of_skulls_327_157_z38.location = (-3.0, -1.0, 4.74)
ob_movel_pile_of_skulls_328_155_z38.parent = ob_moveis_decoracoes
ob_movel_pile_of_skulls_328_155_z38.location = (-2.0, -3.0, 4.74)
ob_movel_pile_of_skulls_328_156_z38.parent = ob_moveis_decoracoes
ob_movel_pile_of_skulls_328_156_z38.location = (-2.0, -2.0, 4.74)
ob_movel_pile_of_skulls_329_156_z38.parent = ob_moveis_decoracoes
ob_movel_pile_of_skulls_329_156_z38.location = (-1.0, -2.0, 4.74)
ob_movel_pile_of_skulls_328_157_z38.parent = ob_moveis_decoracoes
ob_movel_pile_of_skulls_328_157_z38.location = (-2.0, -1.0, 4.74)
ob_movel_pile_of_skulls_329_157_z38.parent = ob_moveis_decoracoes
ob_movel_pile_of_skulls_329_157_z38.location = (-1.0, -1.0, 4.74)
ob_movel_chains_331_157_z17.parent = ob_moveis_decoracoes
ob_movel_chains_331_157_z17.location = (1.0, -1.0, 2.22)
ob_movel_skeleton_329_159_z15.parent = ob_moveis_decoracoes
ob_movel_skeleton_329_159_z15.location = (-1.0, 1.0, 1.98)

# ---- collection membership
col_01_paredes_externas.objects.link(ob_parede_externa_norte_y155_x328_329)
col_01_paredes_externas.objects.link(ob_bloco_jungle_wall_328_155_z_1)
col_01_paredes_externas.objects.link(ob_bloco_jungle_wall_328_155_z19)
col_01_paredes_externas.objects.link(ob_bloco_jungle_wall_329_155_z_1)
col_01_paredes_externas.objects.link(ob_bloco_jungle_wall_329_155_z19)
col_01_paredes_externas.objects.link(ob_parede_externa_sul_y159_x329_329)
col_01_paredes_externas.objects.link(ob_bloco_stone_arch_329_159_z21)
col_01_paredes_externas.objects.link(ob_parede_externa_oeste_x327_y156_157)
col_01_paredes_externas.objects.link(ob_bloco_jungle_wall_327_156_z_1)
col_01_paredes_externas.objects.link(ob_bloco_jungle_wall_327_156_z19)
col_01_paredes_externas.objects.link(ob_bloco_jungle_wall_327_157_z_1)
col_01_paredes_externas.objects.link(ob_bloco_jungle_wall_327_157_z19)
col_01_paredes_externas.objects.link(ob_parede_externa_leste_x331_y157_157)
col_01_paredes_externas.objects.link(ob_bloco_stone_arch_331_157_z21)
col_02_paredes_internas.objects.link(ob_parede_interna_ew_02_y156_x330_330)
col_02_paredes_internas.objects.link(ob_bloco_jungle_wall_330_156_z_1)
col_02_paredes_internas.objects.link(ob_bloco_jungle_wall_330_156_z19)
col_02_paredes_internas.objects.link(ob_parede_interna_ew_03_y157_x330_330)
col_02_paredes_internas.objects.link(ob_bloco_jungle_wall_330_157_z_1)
col_02_paredes_internas.objects.link(ob_bloco_jungle_wall_330_157_z19)
col_02_paredes_internas.objects.link(ob_parede_interna_ew_04_y158_x328_329)
col_02_paredes_internas.objects.link(ob_bloco_jungle_wall_328_158_z_1)
col_02_paredes_internas.objects.link(ob_bloco_jungle_wall_328_158_z20)
col_02_paredes_internas.objects.link(ob_bloco_jungle_wall_329_158_z_1)
col_02_paredes_internas.objects.link(ob_bloco_jungle_wall_329_158_z19)
col_03_pisos_escadas.objects.link(ob_pisos_lajes)
col_03_pisos_escadas.objects.link(ob_piso_stone_328_156_z34)
col_03_pisos_escadas.objects.link(ob_piso_stone_329_156_z32)
col_03_pisos_escadas.objects.link(ob_piso_stone_328_157_z34)
col_03_pisos_escadas.objects.link(ob_piso_stone_329_157_z34)
col_03_pisos_escadas.objects.link(ob_piso_stone_331_157_z_1)
col_03_pisos_escadas.objects.link(ob_piso_stone_331_157_z4)
col_03_pisos_escadas.objects.link(ob_piso_stone_332_157_z_1)
col_03_pisos_escadas.objects.link(ob_piso_stone_329_159_z_1)
col_03_pisos_escadas.objects.link(ob_piso_stone_329_159_z3)
col_03_pisos_escadas.objects.link(ob_piso_stone_329_160_z_1)
col_03_pisos_escadas.objects.link(ob_escadas_corrim_os)
col_03_pisos_escadas.objects.link(ob_degrau_332_157_z4)
col_03_pisos_escadas.objects.link(ob_degrau_333_157_z_1)
col_03_pisos_escadas.objects.link(ob_degrau_329_160_z3)
col_03_pisos_escadas.objects.link(ob_degrau_329_161_z_1)
col_04_moveis_decoracoes.objects.link(ob_moveis_decoracoes)
col_04_moveis_decoracoes.objects.link(ob_movel_pile_of_skulls_327_156_z38)
col_04_moveis_decoracoes.objects.link(ob_movel_pile_of_skulls_327_157_z38)
col_04_moveis_decoracoes.objects.link(ob_movel_pile_of_skulls_328_155_z38)
col_04_moveis_decoracoes.objects.link(ob_movel_pile_of_skulls_328_156_z38)
col_04_moveis_decoracoes.objects.link(ob_movel_pile_of_skulls_329_156_z38)
col_04_moveis_decoracoes.objects.link(ob_movel_pile_of_skulls_328_157_z38)
col_04_moveis_decoracoes.objects.link(ob_movel_pile_of_skulls_329_157_z38)
col_04_moveis_decoracoes.objects.link(ob_movel_chains_331_157_z17)
col_04_moveis_decoracoes.objects.link(ob_movel_skeleton_329_159_z15)

# ---- scene / render settings (as saved in the file)
scene.frame_start = 1; scene.frame_end = 250; scene.frame_set(1)
scene.render.engine = 'BLENDER_EEVEE_NEXT'
scene.render.bake_bias = 0.0
scene.render.bake_samples = 0
scene.cycles.sampling_pattern = 'TABULATED_SOBOL'
scene.eevee.use_volume_custom_range = False
bpy.context.view_layer.update()

# ---- added for rendering (the .blend has no active camera and no usable light): camera, sun + grey world if the file has none
cam_auto = bpy.data.cameras.new('AutoCamera')
cam_auto.lens = 50.0
cam_auto.sensor_width = 36.0
cam_auto.clip_end = 1000.0
ob_auto_camera = bpy.data.objects.new('AutoCamera', cam_auto)
scene.collection.objects.link(ob_auto_camera)
ob_auto_camera.location = (10.3203, -12.3843, 10.7262)
ob_auto_camera.rotation_euler = (1.09748, -7.21219e-08, 0.694738)
scene.camera = ob_auto_camera
light_auto_sun = bpy.data.lights.new('AutoSun', 'SUN')
light_auto_sun.energy = 3.0
light_auto_sun.angle = 0.0523599
ob_auto_sun = bpy.data.objects.new('AutoSun', light_auto_sun)
scene.collection.objects.link(ob_auto_sun)
ob_auto_sun.rotation_euler = (0.872665, 0.174533, 0.523599)
if scene.world is None:
    world_auto = bpy.data.worlds.new('AutoWorld')
    world_auto.color = (0.3, 0.3, 0.3)
    scene.world = world_auto
bpy.context.view_layer.update()
